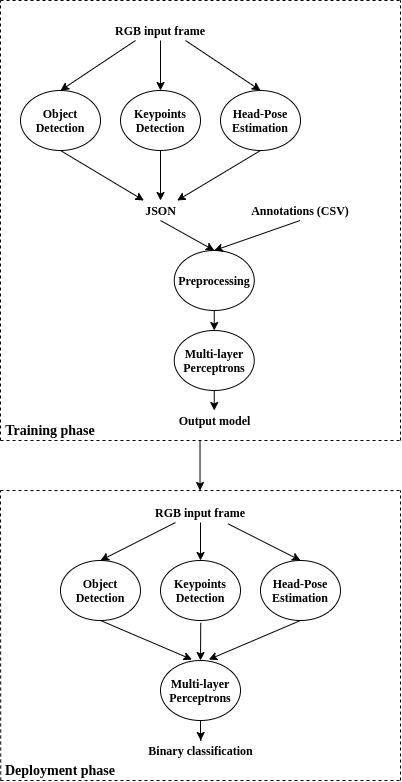

The diagram above was exported from draw.io. Its source (the exported page's mxGraphModel, read from the mxfile embedded in the PNG):
<mxGraphModel dx="1355" dy="806" grid="1" gridSize="10" guides="1" tooltips="1" connect="1" arrows="1" fold="1" page="1" pageScale="1" pageWidth="827" pageHeight="1169" math="0" shadow="0">
  <root>
    <mxCell id="0" />
    <mxCell id="1" parent="0" />
    <mxCell id="_BWl6VHPIW6l6lVt-6eh-1" value="&lt;font face=&quot;Times New Roman&quot;&gt;&lt;b&gt;Object Detection&lt;/b&gt;&lt;/font&gt;" style="ellipse;whiteSpace=wrap;html=1;" parent="1" vertex="1">
      <mxGeometry x="200" y="710" width="80" height="60" as="geometry" />
    </mxCell>
    <mxCell id="_BWl6VHPIW6l6lVt-6eh-5" value="&lt;font face=&quot;Times New Roman&quot;&gt;&lt;b&gt;Keypoints Detection&lt;/b&gt;&lt;/font&gt;" style="ellipse;whiteSpace=wrap;html=1;" parent="1" vertex="1">
      <mxGeometry x="300" y="710" width="80" height="60" as="geometry" />
    </mxCell>
    <mxCell id="_BWl6VHPIW6l6lVt-6eh-6" value="&lt;font face=&quot;Times New Roman&quot;&gt;&lt;b&gt;Head-Pose Estimation&lt;br&gt;&lt;/b&gt;&lt;/font&gt;" style="ellipse;whiteSpace=wrap;html=1;" parent="1" vertex="1">
      <mxGeometry x="400" y="710" width="80" height="60" as="geometry" />
    </mxCell>
    <mxCell id="HL_AmqnF3x7lWRiPmWJd-17" value="" style="edgeStyle=orthogonalEdgeStyle;rounded=0;orthogonalLoop=1;jettySize=auto;html=1;" parent="1" source="_BWl6VHPIW6l6lVt-6eh-7" edge="1">
      <mxGeometry relative="1" as="geometry">
        <mxPoint x="340.25" y="890" as="targetPoint" />
      </mxGeometry>
    </mxCell>
    <mxCell id="_BWl6VHPIW6l6lVt-6eh-7" value="&lt;font face=&quot;Times New Roman&quot;&gt;&lt;b&gt;Multi-layer Perceptrons&lt;br&gt;&lt;/b&gt;&lt;/font&gt;" style="ellipse;whiteSpace=wrap;html=1;" parent="1" vertex="1">
      <mxGeometry x="300" y="810" width="80" height="60" as="geometry" />
    </mxCell>
    <mxCell id="_BWl6VHPIW6l6lVt-6eh-8" value="&lt;font face=&quot;Times New Roman&quot;&gt;&lt;b&gt;RGB input frame&lt;/b&gt;&lt;/font&gt;" style="text;html=1;strokeColor=none;fillColor=none;align=center;verticalAlign=middle;whiteSpace=wrap;rounded=0;" parent="1" vertex="1">
      <mxGeometry x="290" y="652" width="100" height="20" as="geometry" />
    </mxCell>
    <mxCell id="_BWl6VHPIW6l6lVt-6eh-9" value="&lt;font face=&quot;Times New Roman&quot;&gt;&lt;b&gt;Binary classification&lt;/b&gt;&lt;/font&gt;" style="text;html=1;strokeColor=none;fillColor=none;align=center;verticalAlign=middle;whiteSpace=wrap;rounded=0;" parent="1" vertex="1">
      <mxGeometry x="281.75" y="890" width="116.5" height="20" as="geometry" />
    </mxCell>
    <mxCell id="5NOu8mqm-Aaiql-1jSbK-2" value="&lt;font face=&quot;Times New Roman&quot;&gt;&lt;b&gt;Object Detection&lt;/b&gt;&lt;/font&gt;" style="ellipse;whiteSpace=wrap;html=1;" parent="1" vertex="1">
      <mxGeometry x="160" y="240" width="80" height="60" as="geometry" />
    </mxCell>
    <mxCell id="5NOu8mqm-Aaiql-1jSbK-4" value="&lt;font face=&quot;Times New Roman&quot;&gt;&lt;b&gt;Keypoints Detection&lt;/b&gt;&lt;/font&gt;" style="ellipse;whiteSpace=wrap;html=1;" parent="1" vertex="1">
      <mxGeometry x="260" y="240" width="80" height="60" as="geometry" />
    </mxCell>
    <mxCell id="5NOu8mqm-Aaiql-1jSbK-6" value="&lt;font face=&quot;Times New Roman&quot;&gt;&lt;b&gt;Head-Pose Estimation&lt;br&gt;&lt;/b&gt;&lt;/font&gt;" style="ellipse;whiteSpace=wrap;html=1;" parent="1" vertex="1">
      <mxGeometry x="360" y="240" width="80" height="60" as="geometry" />
    </mxCell>
    <mxCell id="5NOu8mqm-Aaiql-1jSbK-23" style="edgeStyle=orthogonalEdgeStyle;rounded=0;orthogonalLoop=1;jettySize=auto;html=1;entryX=0.5;entryY=0;entryDx=0;entryDy=0;" parent="1" edge="1">
      <mxGeometry relative="1" as="geometry">
        <mxPoint x="353.7500000000002" y="460.0000000000001" as="sourcePoint" />
        <mxPoint x="353.7500000000002" y="480.0000000000001" as="targetPoint" />
      </mxGeometry>
    </mxCell>
    <mxCell id="5NOu8mqm-Aaiql-1jSbK-8" value="&lt;font face=&quot;Times New Roman&quot;&gt;&lt;b&gt;Preprocessing&lt;br&gt;&lt;/b&gt;&lt;/font&gt;" style="ellipse;whiteSpace=wrap;html=1;" parent="1" vertex="1">
      <mxGeometry x="313.75" y="400" width="80" height="60" as="geometry" />
    </mxCell>
    <mxCell id="5NOu8mqm-Aaiql-1jSbK-10" value="&lt;font face=&quot;Times New Roman&quot;&gt;&lt;b&gt;RGB input frame&lt;/b&gt;&lt;/font&gt;" style="text;html=1;strokeColor=none;fillColor=none;align=center;verticalAlign=middle;whiteSpace=wrap;rounded=0;" parent="1" vertex="1">
      <mxGeometry x="250" y="170" width="100" height="20" as="geometry" />
    </mxCell>
    <mxCell id="5NOu8mqm-Aaiql-1jSbK-14" value="&lt;font face=&quot;Times New Roman&quot;&gt;&lt;b&gt;JSON&lt;br&gt;&lt;/b&gt;&lt;/font&gt;" style="text;html=1;strokeColor=none;fillColor=none;align=center;verticalAlign=middle;whiteSpace=wrap;rounded=0;" parent="1" vertex="1">
      <mxGeometry x="266.75" y="350" width="66.5" height="20" as="geometry" />
    </mxCell>
    <mxCell id="5NOu8mqm-Aaiql-1jSbK-15" value="&lt;font face=&quot;Times New Roman&quot;&gt;&lt;b&gt;Annotations (CSV)&lt;br&gt;&lt;/b&gt;&lt;/font&gt;" style="text;html=1;strokeColor=none;fillColor=none;align=center;verticalAlign=middle;whiteSpace=wrap;rounded=0;" parent="1" vertex="1">
      <mxGeometry x="385.5" y="350" width="108.25" height="20" as="geometry" />
    </mxCell>
    <mxCell id="5NOu8mqm-Aaiql-1jSbK-29" value="" style="endArrow=none;dashed=1;html=1;" parent="1" edge="1">
      <mxGeometry width="50" height="50" relative="1" as="geometry">
        <mxPoint x="140" y="590" as="sourcePoint" />
        <mxPoint x="540" y="590" as="targetPoint" />
      </mxGeometry>
    </mxCell>
    <mxCell id="5NOu8mqm-Aaiql-1jSbK-30" value="" style="endArrow=none;dashed=1;html=1;" parent="1" edge="1">
      <mxGeometry width="50" height="50" relative="1" as="geometry">
        <mxPoint x="540" y="590" as="sourcePoint" />
        <mxPoint x="540" y="150" as="targetPoint" />
      </mxGeometry>
    </mxCell>
    <mxCell id="5NOu8mqm-Aaiql-1jSbK-31" value="" style="endArrow=none;dashed=1;html=1;" parent="1" edge="1">
      <mxGeometry width="50" height="50" relative="1" as="geometry">
        <mxPoint x="140" y="150" as="sourcePoint" />
        <mxPoint x="540" y="150" as="targetPoint" />
      </mxGeometry>
    </mxCell>
    <mxCell id="5NOu8mqm-Aaiql-1jSbK-32" value="&lt;font face=&quot;Times New Roman&quot; style=&quot;font-size: 14px;&quot;&gt;&lt;b style=&quot;font-size: 14px;&quot;&gt;Training phase&lt;/b&gt;&lt;/font&gt;" style="text;html=1;strokeColor=none;fillColor=none;align=center;verticalAlign=middle;whiteSpace=wrap;rounded=0;fontSize=14;" parent="1" vertex="1">
      <mxGeometry x="140" y="570" width="100" height="20" as="geometry" />
    </mxCell>
    <mxCell id="5NOu8mqm-Aaiql-1jSbK-33" value="" style="endArrow=none;dashed=1;html=1;" parent="1" edge="1">
      <mxGeometry width="50" height="50" relative="1" as="geometry">
        <mxPoint x="140.25" y="930" as="sourcePoint" />
        <mxPoint x="140" y="640" as="targetPoint" />
      </mxGeometry>
    </mxCell>
    <mxCell id="5NOu8mqm-Aaiql-1jSbK-34" value="" style="endArrow=none;dashed=1;html=1;" parent="1" edge="1">
      <mxGeometry width="50" height="50" relative="1" as="geometry">
        <mxPoint x="140" y="640" as="sourcePoint" />
        <mxPoint x="540" y="640" as="targetPoint" />
      </mxGeometry>
    </mxCell>
    <mxCell id="5NOu8mqm-Aaiql-1jSbK-36" value="" style="endArrow=none;dashed=1;html=1;" parent="1" edge="1">
      <mxGeometry width="50" height="50" relative="1" as="geometry">
        <mxPoint x="540" y="930" as="sourcePoint" />
        <mxPoint x="540" y="640" as="targetPoint" />
      </mxGeometry>
    </mxCell>
    <mxCell id="5NOu8mqm-Aaiql-1jSbK-37" value="" style="endArrow=none;dashed=1;html=1;" parent="1" edge="1">
      <mxGeometry width="50" height="50" relative="1" as="geometry">
        <mxPoint x="140" y="930" as="sourcePoint" />
        <mxPoint x="540" y="930" as="targetPoint" />
      </mxGeometry>
    </mxCell>
    <mxCell id="5NOu8mqm-Aaiql-1jSbK-38" value="&lt;font face=&quot;Times New Roman&quot; style=&quot;font-size: 14px;&quot;&gt;&lt;b style=&quot;font-size: 14px;&quot;&gt;Deployment phase&lt;/b&gt;&lt;/font&gt;" style="text;html=1;strokeColor=none;fillColor=none;align=center;verticalAlign=middle;whiteSpace=wrap;rounded=0;fontSize=14;" parent="1" vertex="1">
      <mxGeometry x="140" y="910" width="120" height="20" as="geometry" />
    </mxCell>
    <mxCell id="5NOu8mqm-Aaiql-1jSbK-40" value="" style="endArrow=classic;html=1;" parent="1" edge="1">
      <mxGeometry width="50" height="50" relative="1" as="geometry">
        <mxPoint x="339.52" y="590" as="sourcePoint" />
        <mxPoint x="339.52" y="640" as="targetPoint" />
      </mxGeometry>
    </mxCell>
    <mxCell id="Lce5gZoXf3uCwcvmvVib-1" value="&lt;font face=&quot;Times New Roman&quot;&gt;&lt;b&gt;Multi-layer Perceptrons&lt;br&gt;&lt;/b&gt;&lt;/font&gt;" style="ellipse;whiteSpace=wrap;html=1;" parent="1" vertex="1">
      <mxGeometry x="313.75" y="480" width="80" height="60" as="geometry" />
    </mxCell>
    <mxCell id="Lce5gZoXf3uCwcvmvVib-7" value="" style="edgeStyle=orthogonalEdgeStyle;rounded=0;orthogonalLoop=1;jettySize=auto;html=1;" parent="1" edge="1">
      <mxGeometry relative="1" as="geometry">
        <mxPoint x="353.75" y="560" as="targetPoint" />
        <mxPoint x="353.75" y="540" as="sourcePoint" />
      </mxGeometry>
    </mxCell>
    <mxCell id="Lce5gZoXf3uCwcvmvVib-8" value="&lt;font face=&quot;Times New Roman&quot;&gt;&lt;b&gt;Output model&lt;br&gt;&lt;/b&gt;&lt;/font&gt;" style="text;html=1;strokeColor=none;fillColor=none;align=center;verticalAlign=middle;whiteSpace=wrap;rounded=0;" parent="1" vertex="1">
      <mxGeometry x="295.5" y="560" width="116.5" height="20" as="geometry" />
    </mxCell>
    <mxCell id="Lce5gZoXf3uCwcvmvVib-9" value="" style="endArrow=none;dashed=1;html=1;" parent="1" edge="1">
      <mxGeometry width="50" height="50" relative="1" as="geometry">
        <mxPoint x="140" y="590" as="sourcePoint" />
        <mxPoint x="140" y="150" as="targetPoint" />
      </mxGeometry>
    </mxCell>
    <mxCell id="HL_AmqnF3x7lWRiPmWJd-1" value="" style="endArrow=classic;html=1;exitX=0.75;exitY=1;exitDx=0;exitDy=0;entryX=0.5;entryY=0;entryDx=0;entryDy=0;" parent="1" source="5NOu8mqm-Aaiql-1jSbK-10" target="5NOu8mqm-Aaiql-1jSbK-6" edge="1">
      <mxGeometry width="50" height="50" relative="1" as="geometry">
        <mxPoint x="400" y="420" as="sourcePoint" />
        <mxPoint x="450" y="370" as="targetPoint" />
      </mxGeometry>
    </mxCell>
    <mxCell id="HL_AmqnF3x7lWRiPmWJd-2" value="" style="endArrow=classic;html=1;entryX=0.5;entryY=0;entryDx=0;entryDy=0;" parent="1" target="5NOu8mqm-Aaiql-1jSbK-4" edge="1">
      <mxGeometry width="50" height="50" relative="1" as="geometry">
        <mxPoint x="300" y="190" as="sourcePoint" />
        <mxPoint x="350" y="240" as="targetPoint" />
      </mxGeometry>
    </mxCell>
    <mxCell id="HL_AmqnF3x7lWRiPmWJd-3" value="" style="endArrow=classic;html=1;entryX=0.5;entryY=0;entryDx=0;entryDy=0;exitX=0.25;exitY=1;exitDx=0;exitDy=0;" parent="1" source="5NOu8mqm-Aaiql-1jSbK-10" target="5NOu8mqm-Aaiql-1jSbK-2" edge="1">
      <mxGeometry width="50" height="50" relative="1" as="geometry">
        <mxPoint x="300" y="190" as="sourcePoint" />
        <mxPoint x="350" y="240" as="targetPoint" />
      </mxGeometry>
    </mxCell>
    <mxCell id="HL_AmqnF3x7lWRiPmWJd-4" value="" style="endArrow=classic;html=1;exitX=0.5;exitY=1;exitDx=0;exitDy=0;entryX=0.5;entryY=0;entryDx=0;entryDy=0;" parent="1" source="5NOu8mqm-Aaiql-1jSbK-4" target="5NOu8mqm-Aaiql-1jSbK-14" edge="1">
      <mxGeometry width="50" height="50" relative="1" as="geometry">
        <mxPoint x="300" y="380" as="sourcePoint" />
        <mxPoint x="350" y="330" as="targetPoint" />
      </mxGeometry>
    </mxCell>
    <mxCell id="HL_AmqnF3x7lWRiPmWJd-5" value="" style="endArrow=classic;html=1;exitX=0.5;exitY=1;exitDx=0;exitDy=0;" parent="1" source="5NOu8mqm-Aaiql-1jSbK-6" target="5NOu8mqm-Aaiql-1jSbK-14" edge="1">
      <mxGeometry width="50" height="50" relative="1" as="geometry">
        <mxPoint x="300" y="380" as="sourcePoint" />
        <mxPoint x="350" y="330" as="targetPoint" />
      </mxGeometry>
    </mxCell>
    <mxCell id="HL_AmqnF3x7lWRiPmWJd-6" value="" style="endArrow=classic;html=1;exitX=0.5;exitY=1;exitDx=0;exitDy=0;entryX=0.25;entryY=0;entryDx=0;entryDy=0;" parent="1" source="5NOu8mqm-Aaiql-1jSbK-2" target="5NOu8mqm-Aaiql-1jSbK-14" edge="1">
      <mxGeometry width="50" height="50" relative="1" as="geometry">
        <mxPoint x="300" y="380" as="sourcePoint" />
        <mxPoint x="350" y="330" as="targetPoint" />
      </mxGeometry>
    </mxCell>
    <mxCell id="HL_AmqnF3x7lWRiPmWJd-7" value="" style="endArrow=classic;html=1;entryX=0.5;entryY=0;entryDx=0;entryDy=0;exitX=0.5;exitY=1;exitDx=0;exitDy=0;" parent="1" source="5NOu8mqm-Aaiql-1jSbK-14" target="5NOu8mqm-Aaiql-1jSbK-8" edge="1">
      <mxGeometry width="50" height="50" relative="1" as="geometry">
        <mxPoint x="300" y="440" as="sourcePoint" />
        <mxPoint x="350" y="390" as="targetPoint" />
      </mxGeometry>
    </mxCell>
    <mxCell id="HL_AmqnF3x7lWRiPmWJd-8" value="" style="endArrow=classic;html=1;exitX=0.5;exitY=1;exitDx=0;exitDy=0;entryX=0.5;entryY=0;entryDx=0;entryDy=0;" parent="1" source="5NOu8mqm-Aaiql-1jSbK-15" target="5NOu8mqm-Aaiql-1jSbK-8" edge="1">
      <mxGeometry width="50" height="50" relative="1" as="geometry">
        <mxPoint x="300" y="440" as="sourcePoint" />
        <mxPoint x="350" y="390" as="targetPoint" />
      </mxGeometry>
    </mxCell>
    <mxCell id="HL_AmqnF3x7lWRiPmWJd-10" value="" style="endArrow=classic;html=1;entryX=0.5;entryY=0;entryDx=0;entryDy=0;exitX=0.5;exitY=1;exitDx=0;exitDy=0;" parent="1" source="_BWl6VHPIW6l6lVt-6eh-8" target="_BWl6VHPIW6l6lVt-6eh-5" edge="1">
      <mxGeometry width="50" height="50" relative="1" as="geometry">
        <mxPoint x="326.25" y="820" as="sourcePoint" />
        <mxPoint x="376.25" y="770" as="targetPoint" />
      </mxGeometry>
    </mxCell>
    <mxCell id="HL_AmqnF3x7lWRiPmWJd-11" value="" style="endArrow=classic;html=1;entryX=0.5;entryY=0;entryDx=0;entryDy=0;exitX=0.25;exitY=1;exitDx=0;exitDy=0;" parent="1" source="_BWl6VHPIW6l6lVt-6eh-8" target="_BWl6VHPIW6l6lVt-6eh-1" edge="1">
      <mxGeometry width="50" height="50" relative="1" as="geometry">
        <mxPoint x="316.25" y="680" as="sourcePoint" />
        <mxPoint x="376.25" y="720" as="targetPoint" />
      </mxGeometry>
    </mxCell>
    <mxCell id="HL_AmqnF3x7lWRiPmWJd-12" value="" style="endArrow=classic;html=1;entryX=0.5;entryY=0;entryDx=0;entryDy=0;exitX=0.776;exitY=1.067;exitDx=0;exitDy=0;exitPerimeter=0;" parent="1" source="_BWl6VHPIW6l6lVt-6eh-8" target="_BWl6VHPIW6l6lVt-6eh-6" edge="1">
      <mxGeometry width="50" height="50" relative="1" as="geometry">
        <mxPoint x="326.25" y="770" as="sourcePoint" />
        <mxPoint x="376.25" y="720" as="targetPoint" />
      </mxGeometry>
    </mxCell>
    <mxCell id="HL_AmqnF3x7lWRiPmWJd-13" value="" style="endArrow=classic;html=1;entryX=0.5;entryY=0;entryDx=0;entryDy=0;exitX=0.503;exitY=1.039;exitDx=0;exitDy=0;exitPerimeter=0;" parent="1" source="_BWl6VHPIW6l6lVt-6eh-5" target="_BWl6VHPIW6l6lVt-6eh-7" edge="1">
      <mxGeometry width="50" height="50" relative="1" as="geometry">
        <mxPoint x="326.25" y="840" as="sourcePoint" />
        <mxPoint x="376.25" y="790" as="targetPoint" />
      </mxGeometry>
    </mxCell>
    <mxCell id="HL_AmqnF3x7lWRiPmWJd-14" value="" style="endArrow=classic;html=1;exitX=0.5;exitY=1;exitDx=0;exitDy=0;entryX=0.393;entryY=-0.016;entryDx=0;entryDy=0;entryPerimeter=0;" parent="1" source="_BWl6VHPIW6l6lVt-6eh-1" target="_BWl6VHPIW6l6lVt-6eh-7" edge="1">
      <mxGeometry width="50" height="50" relative="1" as="geometry">
        <mxPoint x="306.25" y="840" as="sourcePoint" />
        <mxPoint x="316.25" y="800" as="targetPoint" />
      </mxGeometry>
    </mxCell>
    <mxCell id="HL_AmqnF3x7lWRiPmWJd-15" value="" style="endArrow=classic;html=1;exitX=0.5;exitY=1;exitDx=0;exitDy=0;entryX=0.604;entryY=-0.016;entryDx=0;entryDy=0;entryPerimeter=0;" parent="1" source="_BWl6VHPIW6l6lVt-6eh-6" target="_BWl6VHPIW6l6lVt-6eh-7" edge="1">
      <mxGeometry width="50" height="50" relative="1" as="geometry">
        <mxPoint x="306.25" y="840" as="sourcePoint" />
        <mxPoint x="356.25" y="800" as="targetPoint" />
      </mxGeometry>
    </mxCell>
  </root>
</mxGraphModel>